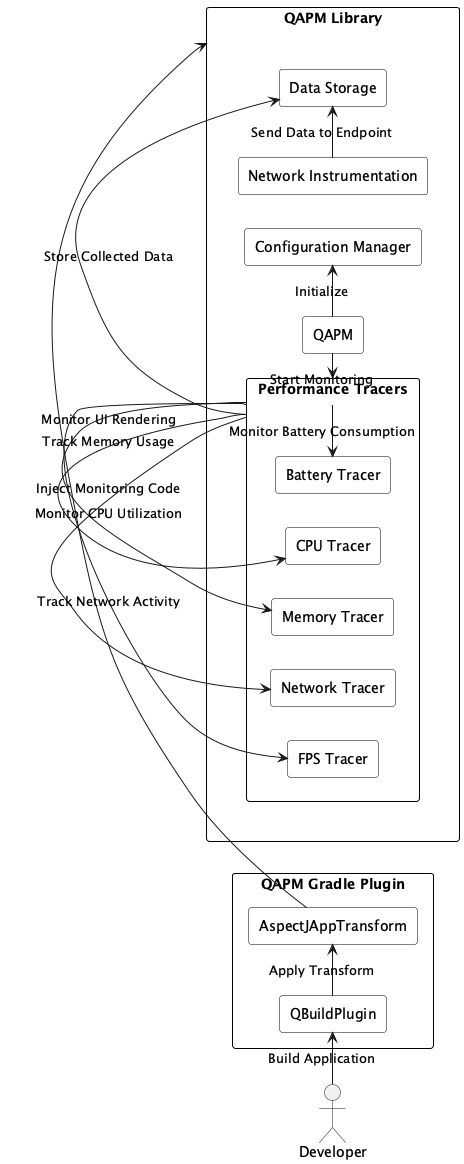

The diagram above was rendered by PlantUML. Its source (embedded in the PNG):
@startuml qunarcorp_m_adr_qapm_open_source
skinparam rectangle {
  BackgroundColor #ffffff
  BorderColor black
  Style roundrect
}
left to right direction

actor Developer

rectangle "QAPM Gradle Plugin" as GradlePlugin {
  rectangle "QBuildPlugin" as QBuildPlugin
  rectangle "AspectJAppTransform" as AspectJAppTransform
}

rectangle "QAPM Library" as QAPMLibrary {
  rectangle "QAPM" as QAPM
  rectangle "Configuration Manager" as ConfigManager
  rectangle "Performance Tracers" as Tracers {
    rectangle "Network Tracer" as NetworkTracer
    rectangle "FPS Tracer" as FPSTracer
    rectangle "Memory Tracer" as MemoryTracer
    rectangle "CPU Tracer" as CPUTracer
    rectangle "Battery Tracer" as BatteryTracer
  }
  rectangle "Data Storage" as DataStorage
  rectangle "Network Instrumentation" as NetworkInstrumentation
}

Developer -> QBuildPlugin : Build Application
QBuildPlugin -> AspectJAppTransform : Apply Transform
AspectJAppTransform -> QAPMLibrary : Inject Monitoring Code

QAPM -> ConfigManager : Initialize
QAPM -> Tracers : Start Monitoring
Tracers -> FPSTracer : Monitor UI Rendering
Tracers -> NetworkTracer : Track Network Activity
Tracers -> MemoryTracer : Track Memory Usage
Tracers -> CPUTracer : Monitor CPU Utilization
Tracers -> BatteryTracer : Monitor Battery Consumption

Tracers -> DataStorage : Store Collected Data
NetworkInstrumentation -> DataStorage : Send Data to Endpoint
@enduml